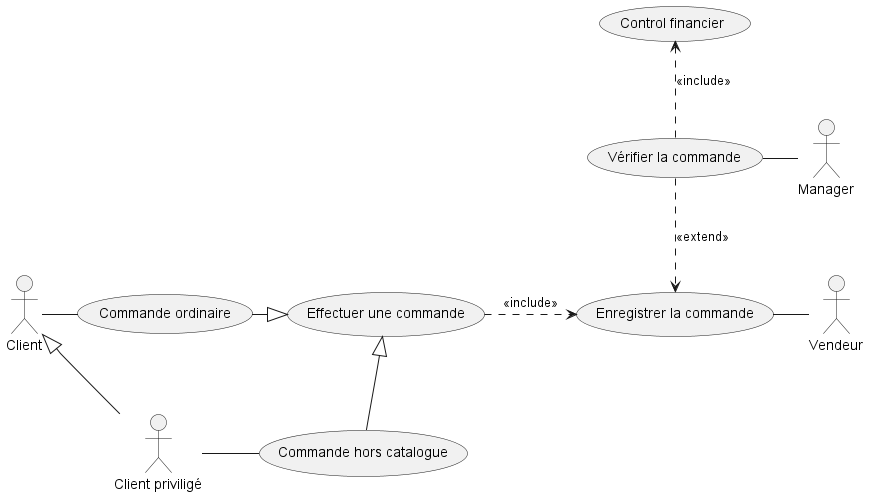

The diagram above was rendered by PlantUML. Its source (embedded in the PNG):
@startuml
usecase (Control financier) as conf
usecase (Vérifier la commande) as verc
usecase (Enregistrer la commande) as enrc
usecase (Effectuer une commande) as effc
usecase (Commande hors catalogue) as comhc
usecase (Commande ordinaire) as como


actor Manager as mgr
actor Vendeur as ven
actor Client as cli
actor "Client priviligé" as clip

clip -up-|> cli

comhc -up-|> effc
como -right-|> effc

effc .right.> enrc : <<include>>
verc .up.> conf : <<include>>
verc .down.> enrc : <<extend>>


cli -right- como 
clip -right- comhc
ven -left- enrc
mgr -left- verc

'formattage


@enduml